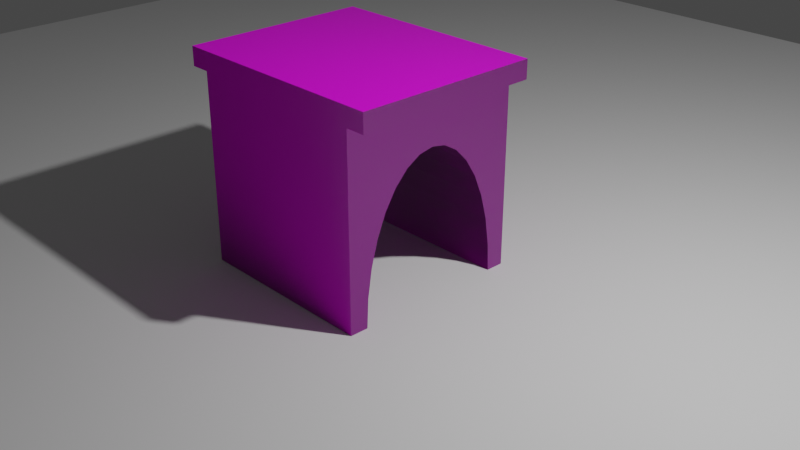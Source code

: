# Source: BridgeArch.blend  (saved by Blender 2.80.21; exported with 4.5.12 LTS)
import bpy
from mathutils import Matrix  # noqa: F401  (used for matrix-valued properties, if any)

bpy.ops.wm.read_factory_settings(use_empty=True)
scene = bpy.context.scene
scene.name = 'Scene'

# ---- collections
col_collection_1 = bpy.data.collections.new('Collection 1'); scene.collection.children.link(col_collection_1)
col_archway = bpy.data.collections.new('Archway'); scene.collection.children.link(col_archway)

# ---- images (referenced by path relative to the original .blend; pixels are not part of the script)
import os
ASSET_DIR = os.environ.get("B2B_ASSET_DIR", "")  # directory of the original .blend (textures are referenced by path, not embedded)
HERE = os.path.dirname(os.path.abspath(__file__))  # packed textures are extracted next to this script under _unpacked/

def load_image(name, relpath, width, height, colorspace="sRGB"):
    """Load a texture the original file referenced (path relative to the .blend, or extracted next to this script)."""
    p = next((c for c in (os.path.join(HERE, relpath), os.path.join(ASSET_DIR, relpath)) if relpath and os.path.exists(c)), "")
    if p:
        img = bpy.data.images.load(p, check_existing=True)
        img.name = name
    else:  # same state as the original file: an image datablock whose file is absent (Cycles renders it pink)
        img = bpy.data.images.new(name, width, height)
        img.source = "FILE"
        img.filepath = "//" + (relpath or name)
    img.colorspace_settings.name = colorspace
    return img
img_brick03_rgh_jpg = load_image('Brick03_rgh.jpg', 'Brick03_rgh.jpg', 1024, 1024, 'Non-Color')
img_brick03_nrm_jpg = load_image('Brick03_nrm.jpg', 'Brick03_nrm.jpg', 1024, 1024, 'Non-Color')
img_brick03_col_jpg = load_image('Brick03_col.jpg', 'Brick03_col.jpg', 1024, 1024, 'sRGB')

# ---- materials (node trees are filled in below, after node groups)
mat_brickwork = bpy.data.materials.new('Brickwork')
mat_brickwork.use_transparent_shadow = False
mat_brickwork.roughness = 0.25

# ---- material node trees
mat_brickwork.use_nodes = True; mat_brickwork.node_tree.nodes.clear()
_N = mat_brickwork.node_tree.nodes; _L = mat_brickwork.node_tree.links
n0 = _N.new('ShaderNodeOutputMaterial'); n0.name = 'Material Output'; n0.location = (371, 300)
n1 = _N.new('ShaderNodeBsdfPrincipled'); n1.name = 'Principled BSDF'; n1.location = (45, 331)
n1.distribution = 'GGX'
n1.subsurface_method = 'BURLEY'
n1.inputs[3].default_value = 1.45
n2 = _N.new('ShaderNodeTexImage'); n2.name = 'Image Texture.001'; n2.location = (-372, 180)
n2.hide = True
n2.image = img_brick03_rgh_jpg
n3 = _N.new('ShaderNodeNormalMap'); n3.name = 'Normal Map'; n3.location = (-185, 16)
n3.inputs[0].default_value = 2.5
n4 = _N.new('ShaderNodeTexImage'); n4.name = 'Image Texture.002'; n4.location = (-373, 130)
n4.hide = True
n4.image = img_brick03_nrm_jpg
n5 = _N.new('ShaderNodeTexCoord'); n5.name = 'Texture Coordinate'; n5.location = (-664, 285)
n6 = _N.new('ShaderNodeTexImage'); n6.name = 'Image Texture'; n6.location = (-368, 227)
n6.hide = True
n6.image = img_brick03_col_jpg
_L.new(n1.outputs[0], n0.inputs[0])
_L.new(n2.outputs[0], n1.inputs[2])
_L.new(n4.outputs[0], n3.inputs[1])
_L.new(n3.outputs[0], n1.inputs[5])
_L.new(n5.outputs[2], n6.inputs[0])
_L.new(n5.outputs[2], n2.inputs[0])
_L.new(n5.outputs[2], n4.inputs[0])
_L.new(n6.outputs[0], n1.inputs[0])
n0.is_active_output = True

# ---- world
world_world = bpy.data.worlds.new('World'); scene.world = world_world
world_world.color = (0.05088, 0.05088, 0.05088)
world_world.use_sun_shadow = False
world_world.sun_shadow_jitter_overblur = 0.0

# ---- cameras
cam_camera = bpy.data.cameras.new('Camera')
cam_camera.clip_end = 100.0
cam_camera.ortho_scale = 7.314
cam_camera.dof.focus_distance = 0.0
cam_camera.dof.aperture_fstop = 128.0

# ---- lights
light_lamp = bpy.data.lights.new('Lamp', 'POINT')
light_lamp.transmission_factor = 0.0
light_lamp.cutoff_distance = 30.0
light_lamp.energy = 1000.0
light_lamp.shadow_buffer_clip_start = 1.001
light_lamp.shadow_soft_size = 0.1
light_lamp.shadow_maximum_resolution = 0.006
light_lamp.use_absolute_resolution = True

# ---- meshes
me_plane = bpy.data.meshes.new('Plane')
me_plane.from_pydata([(-1.0, -1.0, 0.0), (1.0, -1.0, 0.0), (-1.0, 1.0, 0.0), (1.0, 1.0, 0.0)], [], [(0, 1, 3, 2)])
_uv = me_plane.uv_layers.new(name='UVMap')
_uv.uv.foreach_set('vector', [0.0, 0.0, 1.0, 0.0, 1.0, 1.0, 0.0, 1.0])
me_plane.use_remesh_preserve_volume = False
me_plane.use_remesh_preserve_attributes = False
me_plane.use_mirror_vertex_groups = False
me_plane.update()
me_cube = bpy.data.meshes.new('Cube')
me_cube.from_pydata([(1.0, 1.0, -1.0), (1.0, -1.0, -1.0), (-1.0, -1.0, -1.0), (-1.0, 1.0, -1.0), (1.0, 1.0, 1.0), (1.0, -1.0, 1.0), (-1.0, -1.0, 1.0), (-1.0, 1.0, 1.0), (-1.209, -1.0, 1.0), (-1.209, -1.0, 1.2), (-1.209, 1.0, 1.0), (-1.209, 1.0, 1.2), (1.209, -1.0, 1.0), (1.209, -1.0, 1.2), (1.209, 1.0, 1.0), (1.209, 1.0, 1.2), (1.0, 0.8048, -1.0), (-1.0, 0.8048, -1.0), (1.0, -0.8048, -1.0), (-1.0, -0.8048, -1.0), (1.0, 0.7893, -0.6966), (-1.0, 0.7893, -0.6966), (1.0, -0.7435, -0.4048), (-1.0, -0.7435, -0.4048), (1.0, 0.7435, -0.4048), (-1.0, 0.7435, -0.4048), (1.0, -0.7893, -0.6966), (-1.0, -0.7893, -0.6966), (1.0, 0.6692, -0.1359), (-1.0, 0.6692, -0.1359), (1.0, -0.6692, -0.1359), (-1.0, -0.6692, -0.1359), (1.0, 0.5691, 0.0998), (-1.0, 0.5691, 0.0998), (1.0, 0.4471, 0.2932), (-1.0, 0.4471, 0.2932), (1.0, -0.5691, 0.0998), (-1.0, -0.5691, 0.0998), (1.0, -0.4471, 0.2932), (-1.0, -0.4471, 0.2932), (1.0, 0.308, 0.437), (-1.0, 0.308, 0.437), (1.0, 0.157, 0.5255), (-1.0, 0.157, 0.5255), (1.0, -0.308, 0.437), (-1.0, -0.308, 0.437), (1.0, 7.771e-07, 0.5554), (-1.0, 7.771e-07, 0.5553), (1.0, -0.157, 0.5255), (-1.0, -0.157, 0.5255)], [], [(0, 16, 17, 3), (0, 4, 5, 1, 18, 26, 22, 30, 36, 38, 44, 48, 46, 42, 40, 34, 32, 28, 24, 20, 16), (1, 5, 6, 2), (2, 6, 7, 3, 17, 21, 25, 29, 33, 35, 41, 43, 47, 49, 45, 39, 37, 31, 23, 27, 19), (4, 0, 3, 7), (8, 9, 11, 10), (10, 11, 15, 14), (14, 15, 13, 12), (12, 13, 9, 8), (10, 14, 12, 8), (15, 11, 9, 13), (39, 38, 36, 37), (29, 28, 32, 33), (43, 42, 46, 47), (23, 22, 26, 27), (41, 40, 42, 43), (33, 32, 34, 35), (25, 24, 28, 29), (49, 48, 44, 45), (37, 36, 30, 31), (19, 18, 1, 2), (31, 30, 22, 23), (45, 44, 38, 39), (17, 16, 20, 21), (27, 26, 18, 19), (35, 34, 40, 41), (21, 20, 24, 25), (47, 46, 48, 49), (4, 7, 6, 5)])
_uv = me_cube.uv_layers.new(name='UVMap')
_uv.uv.foreach_set('vector', [1.502, 2.991, 1.502, 3.138, 0.002197, 3.138, 0.002197, 2.991, 1.502, -0.0001868, 1.502, 1.502, 0.0002249, 1.502, 0.0002249, -0.0001868, 0.1468, -0.0001865, 0.1584, 0.2277, 0.1928, 0.4469, 0.2487, 0.6488, 0.3238, 0.8259, 0.4154, 0.9712, 0.5199, 1.079, 0.6332, 1.146, 0.7511, 1.168, 0.869, 1.146, 0.9824, 1.079, 1.087, 0.9711, 1.178, 0.8259, 1.254, 0.6488, 1.309, 0.4469, 1.344, 0.2277, 1.355, -0.0001868, 1.502, -0.0001868, 1.502, 1.502, 0.0002249, 1.502, 0.0002249, -0.0001868, 1.502, -0.0001868, 1.502, 1.502, 0.0002254, 1.502, 0.0002249, -0.0001868, 0.1468, -0.000187, 0.1584, 0.2277, 0.1928, 0.4469, 0.2487, 0.6488, 0.3238, 0.8259, 0.4154, 0.9711, 0.5199, 1.079, 0.6332, 1.146, 0.7511, 1.168, 0.869, 1.146, 0.9824, 1.079, 1.087, 0.9712, 1.178, 0.8259, 1.254, 0.6488, 1.309, 0.4469, 1.344, 0.2277, 1.355, -0.0001865, 0.0002242, 1.502, 0.0002249, -0.0001868, 1.502, -0.0001868, 1.502, 1.502, 1.502, -0.0005425, 1.502, 0.1496, 0.0006589, 0.1496, 0.0006589, -0.0005469, 1.5, 1.663, 1.5, 1.813, -0.3121, 1.813, -0.3121, 1.663, 1.502, -0.0005435, 1.502, 0.1496, 0.0006589, 0.1496, 0.0006589, -0.0005468, 1.501, 1.664, 1.501, 1.814, -0.3126, 1.814, -0.3126, 1.664, 0.0002214, 1.813, 0.0002249, -0.0001868, 1.5, -0.0001837, 1.5, 1.813, 1.5, -0.0001833, 1.5, 1.813, 0.0002204, 1.813, 0.0002249, -0.0001868, 1.502, 1.167, 0.002197, 1.167, 0.002197, 0.9952, 1.502, 0.9952, 1.502, 2.333, 0.002197, 2.333, 0.002197, 2.141, 1.502, 2.141, 1.502, 1.688, 0.002197, 1.688, 0.002197, 1.568, 1.502, 1.568, 1.502, 0.594, 0.002197, 0.594, 0.002197, 0.3725, 1.502, 0.3725, 1.502, 1.819, 0.002197, 1.819, 0.002197, 1.688, 1.502, 1.688, 1.502, 2.141, 0.002197, 2.141, 0.002197, 1.969, 1.502, 1.969, 1.502, 2.542, 0.002197, 2.542, 0.002197, 2.333, 1.502, 2.333, 1.502, 1.448, 0.002197, 1.448, 0.002197, 1.317, 1.502, 1.317, 1.502, 0.9952, 0.002197, 0.9952, 0.002197, 0.8032, 1.502, 0.8032, 0.002196, -0.001823, 1.502, -0.001823, 1.502, 0.1446, 0.002196, 0.1446, 1.502, 0.8032, 0.002197, 0.8032, 0.002197, 0.594, 1.502, 0.594, 1.502, 1.317, 0.002197, 1.317, 0.002197, 1.167, 1.502, 1.167, 1.502, 2.991, 0.002197, 2.991, 0.002197, 2.763, 1.502, 2.763, 1.502, 0.3725, 0.002197, 0.3725, 0.002197, 0.1446, 1.502, 0.1446, 1.502, 1.969, 0.002197, 1.969, 0.002197, 1.819, 1.502, 1.819, 1.502, 2.763, 0.002197, 2.763, 0.002197, 2.542, 1.502, 2.542, 1.502, 1.568, 0.002197, 1.568, 0.002197, 1.448, 1.502, 1.448, 2.71, 0.745, 2.26, 0.745, 2.26, 0.295, 2.71, 0.295])
me_cube.materials.append(mat_brickwork)
me_cube.use_remesh_preserve_volume = False
me_cube.use_remesh_preserve_attributes = False
me_cube.use_mirror_vertex_groups = False
me_cube.update()

# ---- objects
ob_plane = bpy.data.objects.new('Plane', me_plane)
ob_lamp = bpy.data.objects.new('Lamp', light_lamp)
ob_camera = bpy.data.objects.new('Camera', cam_camera)
ob_cube = bpy.data.objects.new('Cube', me_cube)

# ---- transforms, parenting, visibility, modifiers, constraints
ob_plane.location = (0.0, 0.0, 0.0)
ob_plane.scale = (10.0, 10.0, 10.0)
ob_plane.lineart.crease_threshold = 0.0
ob_lamp.location = (4.076, 1.005, 5.904)
ob_lamp.rotation_euler = (0.6503, 0.05522, 1.866)
ob_lamp.lock_rotations_4d = False
ob_lamp.empty_display_type = 'ARROWS'
ob_lamp.color = (0.0, 0.0, 0.0, 0.0)
ob_lamp.lineart.crease_threshold = 0.0
ob_camera.location = (7.481, -6.508, 5.344)
ob_camera.rotation_euler = (1.109, 0.0, 0.8149)
ob_camera.lock_rotations_4d = False
ob_camera.empty_display_type = 'ARROWS'
ob_camera.color = (0.0, 0.0, 0.0, 0.0)
ob_camera.display_type = 'WIRE'
ob_camera.lineart.crease_threshold = 0.0
ob_cube.location = (0.0, 0.0, 1.0)
ob_cube.lock_rotations_4d = False
ob_cube.empty_display_type = 'ARROWS'
ob_cube.lineart.crease_threshold = 0.0

# ---- collection membership
scene.collection.objects.link(ob_plane)
col_collection_1.objects.link(ob_lamp)
col_collection_1.objects.link(ob_camera)
col_archway.objects.link(ob_cube)

# ---- scene / render settings (as saved in the file)
scene.camera = ob_camera
scene.frame_start = 1; scene.frame_end = 250; scene.frame_set(1)
scene.render.engine = 'BLENDER_EEVEE_NEXT'
scene.render.motion_blur_shutter = 1.0
scene.cycles.use_denoising = False
scene.cycles.samples = 128
scene.cycles.sampling_pattern = 'TABULATED_SOBOL'
scene.cycles.use_adaptive_sampling = False
scene.cycles.use_light_tree = False
scene.view_settings.view_transform = 'Filmic'
bpy.context.view_layer.update()
